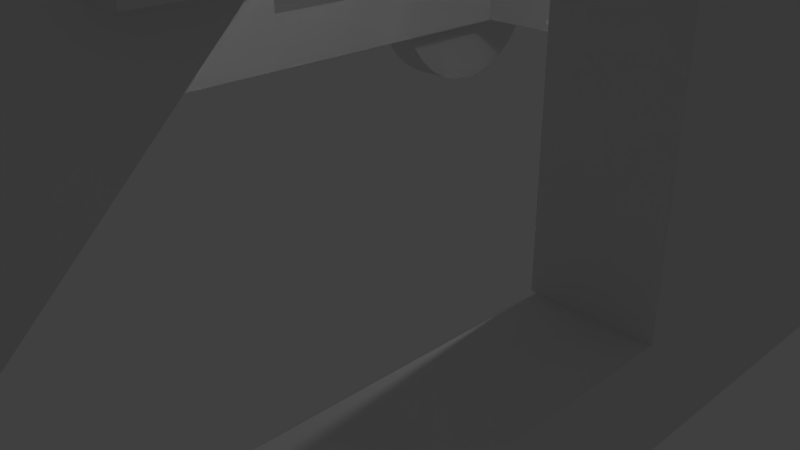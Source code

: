 # Source: trebuchet_base.blend  (saved by Blender 2.78.0; exported with 4.5.12 LTS)
import bpy
from mathutils import Matrix  # noqa: F401  (used for matrix-valued properties, if any)

bpy.ops.wm.read_factory_settings(use_empty=True)
scene = bpy.context.scene
scene.name = 'Scene'

# ---- collections
col_collection_1 = bpy.data.collections.new('Collection 1'); scene.collection.children.link(col_collection_1)

# ---- world
world_world = bpy.data.worlds.new('World'); scene.world = world_world
world_world.color = (0.05088, 0.05088, 0.05088)
world_world.use_sun_shadow = False
world_world.sun_shadow_jitter_overblur = 0.0
world_world.cycles.sampling_method = 'MANUAL'

# ---- cameras
cam_camera = bpy.data.cameras.new('Camera')
cam_camera.clip_end = 100.0
cam_camera.lens = 35.0
cam_camera.sensor_width = 32.0
cam_camera.sensor_height = 18.0
cam_camera.ortho_scale = 7.314
cam_camera.dof.focus_distance = 0.0
cam_camera.dof.aperture_fstop = 128.0

# ---- lights
light_lamp = bpy.data.lights.new('Lamp', 'POINT')
light_lamp.transmission_factor = 0.0
light_lamp.cutoff_distance = 30.0
light_lamp.energy = 100.0
light_lamp.shadow_buffer_clip_start = 1.001
light_lamp.shadow_soft_size = 0.1
light_lamp.shadow_maximum_resolution = 0.006
light_lamp.use_absolute_resolution = True

# ---- meshes
me_cube_013 = bpy.data.meshes.new('Cube.013')
me_cube_013.from_pydata([(-1.0, -1.0, -1.0), (-1.0, -1.0, 1.0), (-1.0, 1.0, -1.0), (-1.0, 1.0, 1.0), (1.0, -1.0, -1.0), (1.0, -1.0, 1.0), (1.0, 1.0, -1.0), (1.0, 1.0, 1.0)], [], [(0, 1, 3, 2), (2, 3, 7, 6), (6, 7, 5, 4), (4, 5, 1, 0), (2, 6, 4, 0), (7, 3, 1, 5)])
me_cube_013.use_remesh_preserve_volume = False
me_cube_013.use_remesh_preserve_attributes = False
me_cube_013.use_mirror_vertex_groups = False
me_cube_013.update()
me_cylinder_027 = bpy.data.meshes.new('Cylinder.027')
me_cylinder_027.from_pydata([(0.0, 1.0, 0.06667), (0.0, 1.0, 1.0), (0.1951, 0.9808, 0.06667), (0.1951, 0.9808, 1.0), (0.3827, 0.9239, 0.06667), (0.3827, 0.9239, 1.0), (0.5556, 0.8315, 0.06667), (0.5556, 0.8315, 1.0), (0.7071, 0.7071, 0.06667), (0.7071, 0.7071, 1.0), (0.8315, 0.5556, 0.06667), (0.8315, 0.5556, 1.0), (0.9239, 0.3827, 0.06667), (0.9239, 0.3827, 1.0), (0.9808, 0.1951, 0.06667), (0.9808, 0.1951, 1.0), (1.0, 7.55e-08, 0.06667), (1.0, 7.55e-08, 1.0), (0.9808, -0.1951, 0.06667), (0.9808, -0.1951, 1.0), (0.9239, -0.3827, 0.06667), (0.9239, -0.3827, 1.0), (0.8315, -0.5556, 0.06667), (0.8315, -0.5556, 1.0), (0.7071, -0.7071, 0.06667), (0.7071, -0.7071, 1.0), (0.5556, -0.8315, 0.06667), (0.5556, -0.8315, 1.0), (0.3827, -0.9239, 0.06667), (0.3827, -0.9239, 1.0), (0.1951, -0.9808, 0.06667), (0.1951, -0.9808, 1.0), (-3.258e-07, -1.0, 0.06667), (-3.258e-07, -1.0, 1.0), (-0.1951, -0.9808, 0.06667), (-0.1951, -0.9808, 1.0), (-0.3827, -0.9239, 0.06667), (-0.3827, -0.9239, 1.0), (-0.5556, -0.8315, 0.06667), (-0.5556, -0.8315, 1.0), (-0.7071, -0.7071, 0.06667), (-0.7071, -0.7071, 1.0), (-0.8315, -0.5556, 0.06667), (-0.8315, -0.5556, 1.0), (-0.9239, -0.3827, 0.06667), (-0.9239, -0.3827, 1.0), (-0.9808, -0.1951, 0.06667), (-0.9808, -0.1951, 1.0), (-1.0, 9.656e-07, 0.06667), (-1.0, 9.656e-07, 1.0), (-0.9808, 0.1951, 0.06667), (-0.9808, 0.1951, 1.0), (-0.9239, 0.3827, 0.06667), (-0.9239, 0.3827, 1.0), (-0.8315, 0.5556, 0.06667), (-0.8315, 0.5556, 1.0), (-0.7071, 0.7071, 0.06667), (-0.7071, 0.7071, 1.0), (-0.5556, 0.8315, 0.06667), (-0.5556, 0.8315, 1.0), (-0.3827, 0.9239, 0.06667), (-0.3827, 0.9239, 1.0), (-0.1951, 0.9808, 0.06667), (-0.1951, 0.9808, 1.0)], [], [(0, 1, 3, 2), (2, 3, 5, 4), (4, 5, 7, 6), (6, 7, 9, 8), (8, 9, 11, 10), (10, 11, 13, 12), (12, 13, 15, 14), (14, 15, 17, 16), (16, 17, 19, 18), (18, 19, 21, 20), (20, 21, 23, 22), (22, 23, 25, 24), (24, 25, 27, 26), (26, 27, 29, 28), (28, 29, 31, 30), (30, 31, 33, 32), (32, 33, 35, 34), (34, 35, 37, 36), (36, 37, 39, 38), (38, 39, 41, 40), (40, 41, 43, 42), (42, 43, 45, 44), (44, 45, 47, 46), (46, 47, 49, 48), (48, 49, 51, 50), (50, 51, 53, 52), (52, 53, 55, 54), (54, 55, 57, 56), (56, 57, 59, 58), (58, 59, 61, 60), (60, 61, 63, 62), (62, 63, 1, 0), (0, 2, 4, 6, 8, 10, 12, 14, 16, 18, 20, 22, 24, 26, 28, 30, 32, 34, 36, 38, 40, 42, 44, 46, 48, 50, 52, 54, 56, 58, 60, 62)])
me_cylinder_027.use_remesh_preserve_volume = False
me_cylinder_027.use_remesh_preserve_attributes = False
me_cylinder_027.use_mirror_vertex_groups = False
me_cylinder_027.update()
me_cube_012 = bpy.data.meshes.new('Cube.012')
me_cube_012.from_pydata([(-1.0, -1.0, -1.0), (-1.0, -1.0, 1.0), (-1.0, 1.0, -1.0), (-1.0, 1.0, 1.0), (1.0, -1.0, -1.0), (1.0, -1.0, 1.0), (1.0, 1.0, -1.0), (1.0, 1.0, 1.0)], [], [(0, 1, 3, 2), (2, 3, 7, 6), (6, 7, 5, 4), (4, 5, 1, 0), (2, 6, 4, 0), (7, 3, 1, 5)])
me_cube_012.use_remesh_preserve_volume = False
me_cube_012.use_remesh_preserve_attributes = False
me_cube_012.use_mirror_vertex_groups = False
me_cube_012.update()
me_cube_011 = bpy.data.meshes.new('Cube.011')
me_cube_011.from_pydata([(-1.0, -1.0, -1.0), (-1.0, -1.0, 1.0), (-1.0, 1.0, -1.0), (-1.0, 1.0, 1.0), (1.0, -1.0, -1.0), (1.0, -1.0, 1.0), (1.0, 1.0, -1.0), (1.0, 1.0, 1.0)], [], [(0, 1, 3, 2), (2, 3, 7, 6), (6, 7, 5, 4), (4, 5, 1, 0), (2, 6, 4, 0), (7, 3, 1, 5)])
me_cube_011.use_remesh_preserve_volume = False
me_cube_011.use_remesh_preserve_attributes = False
me_cube_011.use_mirror_vertex_groups = False
me_cube_011.update()
me_cylinder_026 = bpy.data.meshes.new('Cylinder.026')
me_cylinder_026.from_pydata([(0.0, 1.0, -1.0), (0.0, 1.0, 1.0), (0.1951, 0.9808, -1.0), (0.1951, 0.9808, 1.0), (0.3827, 0.9239, -1.0), (0.3827, 0.9239, 1.0), (0.5556, 0.8315, -1.0), (0.5556, 0.8315, 1.0), (0.7071, 0.7071, -1.0), (0.7071, 0.7071, 1.0), (0.8315, 0.5556, -1.0), (0.8315, 0.5556, 1.0), (0.9239, 0.3827, -1.0), (0.9239, 0.3827, 1.0), (0.9808, 0.1951, -1.0), (0.9808, 0.1951, 1.0), (1.0, 7.55e-08, -1.0), (1.0, 7.55e-08, 1.0), (0.9808, -0.1951, -1.0), (0.9808, -0.1951, 1.0), (0.9239, -0.3827, -1.0), (0.9239, -0.3827, 1.0), (0.8315, -0.5556, -1.0), (0.8315, -0.5556, 1.0), (0.7071, -0.7071, -1.0), (0.7071, -0.7071, 1.0), (0.5556, -0.8315, -1.0), (0.5556, -0.8315, 1.0), (0.3827, -0.9239, -1.0), (0.3827, -0.9239, 1.0), (0.1951, -0.9808, -1.0), (0.1951, -0.9808, 1.0), (-3.258e-07, -1.0, -1.0), (-3.258e-07, -1.0, 1.0), (-0.1951, -0.9808, -1.0), (-0.1951, -0.9808, 1.0), (-0.3827, -0.9239, -1.0), (-0.3827, -0.9239, 1.0), (-0.5556, -0.8315, -1.0), (-0.5556, -0.8315, 1.0), (-0.7071, -0.7071, -1.0), (-0.7071, -0.7071, 1.0), (-0.8315, -0.5556, -1.0), (-0.8315, -0.5556, 1.0), (-0.9239, -0.3827, -1.0), (-0.9239, -0.3827, 1.0), (-0.9808, -0.1951, -1.0), (-0.9808, -0.1951, 1.0), (-1.0, 9.656e-07, -1.0), (-1.0, 9.656e-07, 1.0), (-0.9808, 0.1951, -1.0), (-0.9808, 0.1951, 1.0), (-0.9239, 0.3827, -1.0), (-0.9239, 0.3827, 1.0), (-0.8315, 0.5556, -1.0), (-0.8315, 0.5556, 1.0), (-0.7071, 0.7071, -1.0), (-0.7071, 0.7071, 1.0), (-0.5556, 0.8315, -1.0), (-0.5556, 0.8315, 1.0), (-0.3827, 0.9239, -1.0), (-0.3827, 0.9239, 1.0), (-0.1951, 0.9808, -1.0), (-0.1951, 0.9808, 1.0)], [], [(0, 1, 3, 2), (2, 3, 5, 4), (4, 5, 7, 6), (6, 7, 9, 8), (8, 9, 11, 10), (10, 11, 13, 12), (12, 13, 15, 14), (14, 15, 17, 16), (16, 17, 19, 18), (18, 19, 21, 20), (20, 21, 23, 22), (22, 23, 25, 24), (24, 25, 27, 26), (26, 27, 29, 28), (28, 29, 31, 30), (30, 31, 33, 32), (32, 33, 35, 34), (34, 35, 37, 36), (36, 37, 39, 38), (38, 39, 41, 40), (40, 41, 43, 42), (42, 43, 45, 44), (44, 45, 47, 46), (46, 47, 49, 48), (48, 49, 51, 50), (50, 51, 53, 52), (52, 53, 55, 54), (54, 55, 57, 56), (56, 57, 59, 58), (58, 59, 61, 60), (3, 1, 63, 61, 59, 57, 55, 53, 51, 49, 47, 45, 43, 41, 39, 37, 35, 33, 31, 29, 27, 25, 23, 21, 19, 17, 15, 13, 11, 9, 7, 5), (60, 61, 63, 62), (62, 63, 1, 0), (0, 2, 4, 6, 8, 10, 12, 14, 16, 18, 20, 22, 24, 26, 28, 30, 32, 34, 36, 38, 40, 42, 44, 46, 48, 50, 52, 54, 56, 58, 60, 62)])
me_cylinder_026.use_remesh_preserve_volume = False
me_cylinder_026.use_remesh_preserve_attributes = False
me_cylinder_026.use_mirror_vertex_groups = False
me_cylinder_026.update()
me_cube_010 = bpy.data.meshes.new('Cube.010')
me_cube_010.from_pydata([(-1.0, -1.555, -1.0), (-1.0, -1.555, 1.0), (-1.0, 1.0, -1.0), (-1.0, 1.0, 1.0), (1.0, -1.555, -1.0), (1.0, -1.555, 1.0), (1.0, 1.0, -1.0), (1.0, 1.0, 1.0)], [], [(0, 1, 3, 2), (2, 3, 7, 6), (6, 7, 5, 4), (4, 5, 1, 0), (2, 6, 4, 0), (7, 3, 1, 5)])
me_cube_010.use_remesh_preserve_volume = False
me_cube_010.use_remesh_preserve_attributes = False
me_cube_010.use_mirror_vertex_groups = False
me_cube_010.update()
me_cylinder_025 = bpy.data.meshes.new('Cylinder.025')
me_cylinder_025.from_pydata([(-4.885, -0.1092, -0.6293), (-4.885, -0.1092, 0.6293), (-4.885, 0.1092, -0.6293), (-4.885, 0.1092, 0.6293), (4.885, -0.1092, -0.6293), (4.885, -0.1092, 0.6293), (4.885, 0.1092, -0.6293), (4.885, 0.1092, 0.6293)], [], [(0, 1, 3, 2), (2, 3, 7, 6), (6, 7, 5, 4), (4, 5, 1, 0), (2, 6, 4, 0), (7, 3, 1, 5)])
me_cylinder_025.use_remesh_preserve_volume = False
me_cylinder_025.use_remesh_preserve_attributes = False
me_cylinder_025.use_mirror_vertex_groups = False
me_cylinder_025.update()
me_cylinder = bpy.data.meshes.new('Cylinder')
me_cylinder.from_pydata([(6.899e-09, 1.0, -1.0), (6.899e-09, 1.0, 1.0), (0.1951, 0.9808, -1.0), (0.1951, 0.9808, 1.0), (0.3827, 0.9239, -1.0), (0.3827, 0.9239, 1.0), (0.5556, 0.8315, -1.0), (0.5556, 0.8315, 1.0), (0.7071, 0.7071, -1.0), (0.7071, 0.7071, 1.0), (0.8315, 0.5556, -1.0), (0.8315, 0.5556, 1.0), (0.9239, 0.3827, -1.0), (0.9239, 0.3827, 1.0), (0.9808, 0.1951, -1.0), (0.9808, 0.1951, 1.0), (1.0, 6.103e-08, -1.0), (1.0, 6.103e-08, 1.0), (0.9808, -0.1951, -1.0), (0.9808, -0.1951, 1.0), (0.9239, -0.3827, -1.0), (0.9239, -0.3827, 1.0), (0.8315, -0.5556, -1.0), (0.8315, -0.5556, 1.0), (0.7071, -0.7071, -1.0), (0.7071, -0.7071, 1.0), (0.5556, -0.8315, -1.0), (0.5556, -0.8315, 1.0), (0.3827, -0.9239, -1.0), (0.3827, -0.9239, 1.0), (0.1951, -0.9808, -1.0), (0.1951, -0.9808, 1.0), (-3.189e-07, -1.0, -1.0), (-3.189e-07, -1.0, 1.0), (-0.1951, -0.9808, -1.0), (-0.1951, -0.9808, 1.0), (-0.3827, -0.9239, -1.0), (-0.3827, -0.9239, 1.0), (-0.5556, -0.8315, -1.0), (-0.5556, -0.8315, 1.0), (-0.7071, -0.7071, -1.0), (-0.7071, -0.7071, 1.0), (-0.8315, -0.5556, -1.0), (-0.8315, -0.5556, 1.0), (-0.9239, -0.3827, -1.0), (-0.9239, -0.3827, 1.0), (-0.9808, -0.1951, -1.0), (-0.9808, -0.1951, 1.0), (-1.0, 9.511e-07, -1.0), (-1.0, 9.511e-07, 1.0), (-0.9808, 0.1951, -1.0), (-0.9808, 0.1951, 1.0), (-0.9239, 0.3827, -1.0), (-0.9239, 0.3827, 1.0), (-0.8315, 0.5556, -1.0), (-0.8315, 0.5556, 1.0), (-0.7071, 0.7071, -1.0), (-0.7071, 0.7071, 1.0), (-0.5556, 0.8315, -1.0), (-0.5556, 0.8315, 1.0), (-0.3827, 0.9239, -1.0), (-0.3827, 0.9239, 1.0), (-0.1951, 0.9808, -1.0), (-0.1951, 0.9808, 1.0)], [], [(0, 1, 3, 2), (2, 3, 5, 4), (4, 5, 7, 6), (6, 7, 9, 8), (8, 9, 11, 10), (10, 11, 13, 12), (12, 13, 15, 14), (14, 15, 17, 16), (16, 17, 19, 18), (18, 19, 21, 20), (20, 21, 23, 22), (22, 23, 25, 24), (24, 25, 27, 26), (26, 27, 29, 28), (28, 29, 31, 30), (30, 31, 33, 32), (32, 33, 35, 34), (34, 35, 37, 36), (36, 37, 39, 38), (38, 39, 41, 40), (40, 41, 43, 42), (42, 43, 45, 44), (44, 45, 47, 46), (46, 47, 49, 48), (48, 49, 51, 50), (50, 51, 53, 52), (52, 53, 55, 54), (54, 55, 57, 56), (56, 57, 59, 58), (58, 59, 61, 60), (3, 1, 63, 61, 59, 57, 55, 53, 51, 49, 47, 45, 43, 41, 39, 37, 35, 33, 31, 29, 27, 25, 23, 21, 19, 17, 15, 13, 11, 9, 7, 5), (60, 61, 63, 62), (62, 63, 1, 0), (0, 2, 4, 6, 8, 10, 12, 14, 16, 18, 20, 22, 24, 26, 28, 30, 32, 34, 36, 38, 40, 42, 44, 46, 48, 50, 52, 54, 56, 58, 60, 62)])
me_cylinder.use_remesh_preserve_volume = False
me_cylinder.use_remesh_preserve_attributes = False
me_cylinder.use_mirror_vertex_groups = False
me_cylinder.update()
me_cylinder_024 = bpy.data.meshes.new('Cylinder.024')
me_cylinder_024.from_pydata([(0.005305, 0.3707, 1.932), (0.004658, -0.4052, 1.942), (0.3642, 0.3708, 1.893), (0.3635, -0.4048, 1.904), (0.7091, 0.3713, 1.782), (0.7084, -0.4035, 1.793), (1.027, 0.3722, 1.602), (1.026, -0.4013, 1.612), (1.305, 0.3734, 1.359), (1.304, -0.3984, 1.37), (1.533, 0.3748, 1.064), (1.532, -0.3947, 1.075), (1.702, 0.3765, 0.7281), (1.701, -0.3905, 0.7387), (1.806, 0.3784, 0.3635), (1.805, -0.3858, 0.374), (1.84, 0.3803, -0.01552), (1.84, -0.381, -0.004976), (1.804, 0.3822, -0.3944), (1.803, -0.3762, -0.3838), (1.698, 0.384, -0.7584), (1.698, -0.3715, -0.7479), (1.527, 0.3858, -1.094), (1.527, -0.3672, -1.083), (1.298, 0.3873, -1.388), (1.297, -0.3633, -1.377), (1.018, 0.3885, -1.628), (1.018, -0.3602, -1.618), (0.6996, 0.3895, -1.807), (0.6989, -0.3578, -1.796), (0.3541, 0.3901, -1.917), (0.3535, -0.3562, -1.906), (-0.00495, 0.3903, -1.953), (-0.005597, -0.3556, -1.942), (-0.3638, 0.3902, -1.915), (-0.3645, -0.356, -1.904), (-0.7087, 0.3897, -1.803), (-0.7094, -0.3573, -1.793), (-1.026, 0.3888, -1.623), (-1.027, -0.3595, -1.612), (-1.305, 0.3876, -1.381), (-1.305, -0.3625, -1.37), (-1.533, 0.3862, -1.086), (-1.533, -0.3661, -1.075), (-1.702, 0.3845, -0.7495), (-1.702, -0.3704, -0.7389), (-1.805, 0.3827, -0.3848), (-1.806, -0.375, -0.3743), (-1.84, 0.3808, -0.005788), (-1.84, -0.3798, 0.004756), (-1.803, 0.3788, 0.373), (-1.804, -0.3846, 0.3836), (-1.698, 0.377, 0.7371), (-1.698, -0.3893, 0.7477), (-1.527, 0.3753, 1.072), (-1.528, -0.3936, 1.083), (-1.297, 0.3737, 1.366), (-1.298, -0.3975, 1.377), (-1.018, 0.3725, 1.607), (-1.018, -0.4006, 1.618), (-0.6992, 0.3715, 1.786), (-0.6999, -0.403, 1.796), (-0.3538, 0.3709, 1.895), (-0.3544, -0.4046, 1.906)], [], [(32, 33, 35, 34), (12, 13, 15, 14), (34, 35, 37, 36), (14, 15, 17, 16), (36, 37, 39, 38), (16, 17, 19, 18), (38, 39, 41, 40), (18, 19, 21, 20), (40, 41, 43, 42), (10, 11, 13, 12), (30, 31, 33, 32), (8, 9, 11, 10), (28, 29, 31, 30), (6, 7, 9, 8), (26, 27, 29, 28), (4, 5, 7, 6), (24, 25, 27, 26), (2, 3, 5, 4), (22, 23, 25, 24), (0, 1, 3, 2), (20, 21, 23, 22), (42, 43, 45, 44), (44, 45, 47, 46), (46, 47, 49, 48), (48, 49, 51, 50), (50, 51, 53, 52), (52, 53, 55, 54), (54, 55, 57, 56), (56, 57, 59, 58), (58, 59, 61, 60), (37, 35, 33, 31, 29, 27, 25, 23, 21, 19, 17, 15, 13, 11, 9, 7, 5, 3, 1, 63, 61, 59, 57, 55, 53, 51, 49, 47, 45, 43, 41, 39), (60, 61, 63, 62), (62, 63, 1, 0), (34, 36, 38, 40, 42, 44, 46, 48, 50, 52, 54, 56, 58, 60, 62, 0, 2, 4, 6, 8, 10, 12, 14, 16, 18, 20, 22, 24, 26, 28, 30, 32)])
me_cylinder_024.use_remesh_preserve_volume = False
me_cylinder_024.use_remesh_preserve_attributes = False
me_cylinder_024.use_mirror_vertex_groups = False
me_cylinder_024.update()
me_cylinder_023 = bpy.data.meshes.new('Cylinder.023')
me_cylinder_023.from_pydata([(0.005305, 0.3707, 1.932), (0.004658, -0.4052, 1.942), (0.3642, 0.3708, 1.893), (0.3635, -0.4048, 1.904), (0.7091, 0.3713, 1.782), (0.7084, -0.4035, 1.793), (1.027, 0.3722, 1.602), (1.026, -0.4013, 1.612), (1.305, 0.3734, 1.359), (1.304, -0.3984, 1.37), (1.533, 0.3748, 1.064), (1.532, -0.3947, 1.075), (1.702, 0.3765, 0.7281), (1.701, -0.3905, 0.7387), (1.806, 0.3784, 0.3635), (1.805, -0.3858, 0.374), (1.84, 0.3803, -0.01552), (1.84, -0.381, -0.004976), (1.804, 0.3822, -0.3944), (1.803, -0.3762, -0.3838), (1.698, 0.384, -0.7584), (1.698, -0.3715, -0.7479), (1.527, 0.3858, -1.094), (1.527, -0.3672, -1.083), (1.298, 0.3873, -1.388), (1.297, -0.3633, -1.377), (1.018, 0.3885, -1.628), (1.018, -0.3602, -1.618), (0.6996, 0.3895, -1.807), (0.6989, -0.3578, -1.796), (0.3541, 0.3901, -1.917), (0.3535, -0.3562, -1.906), (-0.00495, 0.3903, -1.953), (-0.005597, -0.3556, -1.942), (-0.3638, 0.3902, -1.915), (-0.3645, -0.356, -1.904), (-0.7087, 0.3897, -1.803), (-0.7094, -0.3573, -1.793), (-1.026, 0.3888, -1.623), (-1.027, -0.3595, -1.612), (-1.305, 0.3876, -1.381), (-1.305, -0.3625, -1.37), (-1.533, 0.3862, -1.086), (-1.533, -0.3661, -1.075), (-1.702, 0.3845, -0.7495), (-1.702, -0.3704, -0.7389), (-1.805, 0.3827, -0.3848), (-1.806, -0.375, -0.3743), (-1.84, 0.3808, -0.005788), (-1.84, -0.3798, 0.004756), (-1.803, 0.3788, 0.373), (-1.804, -0.3846, 0.3836), (-1.698, 0.377, 0.7371), (-1.698, -0.3893, 0.7477), (-1.527, 0.3753, 1.072), (-1.528, -0.3936, 1.083), (-1.297, 0.3737, 1.366), (-1.298, -0.3975, 1.377), (-1.018, 0.3725, 1.607), (-1.018, -0.4006, 1.618), (-0.6992, 0.3715, 1.786), (-0.6999, -0.403, 1.796), (-0.3538, 0.3709, 1.895), (-0.3544, -0.4046, 1.906)], [], [(32, 33, 35, 34), (12, 13, 15, 14), (34, 35, 37, 36), (14, 15, 17, 16), (36, 37, 39, 38), (16, 17, 19, 18), (38, 39, 41, 40), (18, 19, 21, 20), (40, 41, 43, 42), (10, 11, 13, 12), (30, 31, 33, 32), (8, 9, 11, 10), (28, 29, 31, 30), (6, 7, 9, 8), (26, 27, 29, 28), (4, 5, 7, 6), (24, 25, 27, 26), (2, 3, 5, 4), (22, 23, 25, 24), (0, 1, 3, 2), (20, 21, 23, 22), (42, 43, 45, 44), (44, 45, 47, 46), (46, 47, 49, 48), (48, 49, 51, 50), (50, 51, 53, 52), (52, 53, 55, 54), (54, 55, 57, 56), (56, 57, 59, 58), (58, 59, 61, 60), (37, 35, 33, 31, 29, 27, 25, 23, 21, 19, 17, 15, 13, 11, 9, 7, 5, 3, 1, 63, 61, 59, 57, 55, 53, 51, 49, 47, 45, 43, 41, 39), (60, 61, 63, 62), (62, 63, 1, 0), (34, 36, 38, 40, 42, 44, 46, 48, 50, 52, 54, 56, 58, 60, 62, 0, 2, 4, 6, 8, 10, 12, 14, 16, 18, 20, 22, 24, 26, 28, 30, 32)])
me_cylinder_023.use_remesh_preserve_volume = False
me_cylinder_023.use_remesh_preserve_attributes = False
me_cylinder_023.use_mirror_vertex_groups = False
me_cylinder_023.update()
me_cylinder_022 = bpy.data.meshes.new('Cylinder.022')
me_cylinder_022.from_pydata([(-1.863, -0.4569, -7.905), (-1.863, -0.4569, 7.905), (-1.863, 0.4569, -7.905), (-1.863, 0.4569, 7.905), (1.93, -0.4569, -7.905), (1.93, -0.4569, 7.905), (1.93, 0.4569, -7.905), (1.93, 0.4569, 7.905)], [], [(0, 1, 3, 2), (2, 3, 7, 6), (6, 7, 5, 4), (4, 5, 1, 0), (2, 6, 4, 0), (7, 3, 1, 5)])
me_cylinder_022.use_remesh_preserve_volume = False
me_cylinder_022.use_remesh_preserve_attributes = False
me_cylinder_022.use_mirror_vertex_groups = False
me_cylinder_022.update()
me_cube_009 = bpy.data.meshes.new('Cube.009')
me_cube_009.from_pydata([(-0.9505, -1.35, -1.569), (-1.117, -1.35, 0.06505), (-0.9505, 1.182, -1.569), (-1.117, 1.182, 0.06505), (0.9544, -1.35, -1.581), (1.153, -1.35, 0.4191), (0.9544, 1.182, -1.581), (1.153, 1.182, 0.4191)], [], [(0, 1, 3, 2), (2, 3, 7, 6), (6, 7, 5, 4), (4, 5, 1, 0), (2, 6, 4, 0), (7, 3, 1, 5)])
me_cube_009.use_remesh_preserve_volume = False
me_cube_009.use_remesh_preserve_attributes = False
me_cube_009.use_mirror_vertex_groups = False
me_cube_009.update()
me_cube_008 = bpy.data.meshes.new('Cube.008')
me_cube_008.from_pydata([(-1.77, 1.574e-05, -0.4615), (-1.936, 1.574e-05, 1.173), (-1.77, 2.509, -0.4615), (-1.936, 2.509, 1.173), (0.1353, 1.574e-05, -0.4731), (0.334, 1.574e-05, 1.527), (0.1353, 2.509, -0.4731), (0.334, 2.509, 1.527)], [], [(0, 1, 3, 2), (2, 3, 7, 6), (6, 7, 5, 4), (4, 5, 1, 0), (2, 6, 4, 0), (7, 3, 1, 5)])
me_cube_008.use_remesh_preserve_volume = False
me_cube_008.use_remesh_preserve_attributes = False
me_cube_008.use_mirror_vertex_groups = False
me_cube_008.update()
me_cube_007 = bpy.data.meshes.new('Cube.007')
me_cube_007.from_pydata([(-1.77, 1.574e-05, -0.4615), (-1.936, 1.574e-05, 1.173), (-1.77, 2.509, -0.4615), (-1.936, 2.509, 1.173), (0.1353, 1.574e-05, -0.4731), (0.334, 1.574e-05, 1.527), (0.1353, 2.509, -0.4731), (0.334, 2.509, 1.527)], [], [(0, 1, 3, 2), (2, 3, 7, 6), (6, 7, 5, 4), (4, 5, 1, 0), (2, 6, 4, 0), (7, 3, 1, 5)])
me_cube_007.use_remesh_preserve_volume = False
me_cube_007.use_remesh_preserve_attributes = False
me_cube_007.use_mirror_vertex_groups = False
me_cube_007.update()
me_cube_006 = bpy.data.meshes.new('Cube.006')
me_cube_006.from_pydata([(-0.9505, -1.35, -1.569), (-1.117, -1.35, 0.06505), (-0.9505, 1.182, -1.569), (-1.117, 1.182, 0.06505), (0.9544, -1.35, -1.581), (1.153, -1.35, 0.4191), (0.9544, 1.182, -1.581), (1.153, 1.182, 0.4191)], [], [(0, 1, 3, 2), (2, 3, 7, 6), (6, 7, 5, 4), (4, 5, 1, 0), (2, 6, 4, 0), (7, 3, 1, 5)])
me_cube_006.use_remesh_preserve_volume = False
me_cube_006.use_remesh_preserve_attributes = False
me_cube_006.use_mirror_vertex_groups = False
me_cube_006.update()
me_cylinder_021 = bpy.data.meshes.new('Cylinder.021')
me_cylinder_021.from_pydata([(-1.863, -0.4569, -7.905), (-1.863, -0.4569, 7.905), (-1.863, 0.4569, -7.905), (-1.863, 0.4569, 7.905), (1.93, -0.4569, -7.905), (1.93, -0.4569, 7.905), (1.93, 0.4569, -7.905), (1.93, 0.4569, 7.905)], [], [(0, 1, 3, 2), (2, 3, 7, 6), (6, 7, 5, 4), (4, 5, 1, 0), (2, 6, 4, 0), (7, 3, 1, 5)])
me_cylinder_021.use_remesh_preserve_volume = False
me_cylinder_021.use_remesh_preserve_attributes = False
me_cylinder_021.use_mirror_vertex_groups = False
me_cylinder_021.update()
me_cylinder_019 = bpy.data.meshes.new('Cylinder.019')
me_cylinder_019.from_pydata([(0.005305, 0.3707, 1.932), (0.004658, -0.4052, 1.942), (0.3642, 0.3708, 1.893), (0.3635, -0.4048, 1.904), (0.7091, 0.3713, 1.782), (0.7084, -0.4035, 1.793), (1.027, 0.3722, 1.602), (1.026, -0.4013, 1.612), (1.305, 0.3734, 1.359), (1.304, -0.3984, 1.37), (1.533, 0.3748, 1.064), (1.532, -0.3947, 1.075), (1.702, 0.3765, 0.7281), (1.701, -0.3905, 0.7387), (1.806, 0.3784, 0.3635), (1.805, -0.3858, 0.374), (1.84, 0.3803, -0.01552), (1.84, -0.381, -0.004976), (1.804, 0.3822, -0.3944), (1.803, -0.3762, -0.3838), (1.698, 0.384, -0.7584), (1.698, -0.3715, -0.7479), (1.527, 0.3858, -1.094), (1.527, -0.3672, -1.083), (1.298, 0.3873, -1.388), (1.297, -0.3633, -1.377), (1.018, 0.3885, -1.628), (1.018, -0.3602, -1.618), (0.6996, 0.3895, -1.807), (0.6989, -0.3578, -1.796), (0.3541, 0.3901, -1.917), (0.3535, -0.3562, -1.906), (-0.00495, 0.3903, -1.953), (-0.005597, -0.3556, -1.942), (-0.3638, 0.3902, -1.915), (-0.3645, -0.356, -1.904), (-0.7087, 0.3897, -1.803), (-0.7094, -0.3573, -1.793), (-1.026, 0.3888, -1.623), (-1.027, -0.3595, -1.612), (-1.305, 0.3876, -1.381), (-1.305, -0.3625, -1.37), (-1.533, 0.3862, -1.086), (-1.533, -0.3661, -1.075), (-1.702, 0.3845, -0.7495), (-1.702, -0.3704, -0.7389), (-1.805, 0.3827, -0.3848), (-1.806, -0.375, -0.3743), (-1.84, 0.3808, -0.005788), (-1.84, -0.3798, 0.004756), (-1.803, 0.3788, 0.373), (-1.804, -0.3846, 0.3836), (-1.698, 0.377, 0.7371), (-1.698, -0.3893, 0.7477), (-1.527, 0.3753, 1.072), (-1.528, -0.3936, 1.083), (-1.297, 0.3737, 1.366), (-1.298, -0.3975, 1.377), (-1.018, 0.3725, 1.607), (-1.018, -0.4006, 1.618), (-0.6992, 0.3715, 1.786), (-0.6999, -0.403, 1.796), (-0.3538, 0.3709, 1.895), (-0.3544, -0.4046, 1.906)], [], [(32, 33, 35, 34), (12, 13, 15, 14), (34, 35, 37, 36), (14, 15, 17, 16), (36, 37, 39, 38), (16, 17, 19, 18), (38, 39, 41, 40), (18, 19, 21, 20), (40, 41, 43, 42), (10, 11, 13, 12), (30, 31, 33, 32), (8, 9, 11, 10), (28, 29, 31, 30), (6, 7, 9, 8), (26, 27, 29, 28), (4, 5, 7, 6), (24, 25, 27, 26), (2, 3, 5, 4), (22, 23, 25, 24), (0, 1, 3, 2), (20, 21, 23, 22), (42, 43, 45, 44), (44, 45, 47, 46), (46, 47, 49, 48), (48, 49, 51, 50), (50, 51, 53, 52), (52, 53, 55, 54), (54, 55, 57, 56), (56, 57, 59, 58), (58, 59, 61, 60), (37, 35, 33, 31, 29, 27, 25, 23, 21, 19, 17, 15, 13, 11, 9, 7, 5, 3, 1, 63, 61, 59, 57, 55, 53, 51, 49, 47, 45, 43, 41, 39), (60, 61, 63, 62), (62, 63, 1, 0), (34, 36, 38, 40, 42, 44, 46, 48, 50, 52, 54, 56, 58, 60, 62, 0, 2, 4, 6, 8, 10, 12, 14, 16, 18, 20, 22, 24, 26, 28, 30, 32)])
me_cylinder_019.use_remesh_preserve_volume = False
me_cylinder_019.use_remesh_preserve_attributes = False
me_cylinder_019.use_mirror_vertex_groups = False
me_cylinder_019.update()
me_cylinder_006 = bpy.data.meshes.new('Cylinder.006')
me_cylinder_006.from_pydata([(0.005305, 0.3707, 1.932), (0.004658, -0.4052, 1.942), (0.3642, 0.3708, 1.893), (0.3635, -0.4048, 1.904), (0.7091, 0.3713, 1.782), (0.7084, -0.4035, 1.793), (1.027, 0.3722, 1.602), (1.026, -0.4013, 1.612), (1.305, 0.3734, 1.359), (1.304, -0.3984, 1.37), (1.533, 0.3748, 1.064), (1.532, -0.3947, 1.075), (1.702, 0.3765, 0.7281), (1.701, -0.3905, 0.7387), (1.806, 0.3784, 0.3635), (1.805, -0.3858, 0.374), (1.84, 0.3803, -0.01552), (1.84, -0.381, -0.004976), (1.804, 0.3822, -0.3944), (1.803, -0.3762, -0.3838), (1.698, 0.384, -0.7584), (1.698, -0.3715, -0.7479), (1.527, 0.3858, -1.094), (1.527, -0.3672, -1.083), (1.298, 0.3873, -1.388), (1.297, -0.3633, -1.377), (1.018, 0.3885, -1.628), (1.018, -0.3602, -1.618), (0.6996, 0.3895, -1.807), (0.6989, -0.3578, -1.796), (0.3541, 0.3901, -1.917), (0.3535, -0.3562, -1.906), (-0.00495, 0.3903, -1.953), (-0.005597, -0.3556, -1.942), (-0.3638, 0.3902, -1.915), (-0.3645, -0.356, -1.904), (-0.7087, 0.3897, -1.803), (-0.7094, -0.3573, -1.793), (-1.026, 0.3888, -1.623), (-1.027, -0.3595, -1.612), (-1.305, 0.3876, -1.381), (-1.305, -0.3625, -1.37), (-1.533, 0.3862, -1.086), (-1.533, -0.3661, -1.075), (-1.702, 0.3845, -0.7495), (-1.702, -0.3704, -0.7389), (-1.805, 0.3827, -0.3848), (-1.806, -0.375, -0.3743), (-1.84, 0.3808, -0.005788), (-1.84, -0.3798, 0.004756), (-1.803, 0.3788, 0.373), (-1.804, -0.3846, 0.3836), (-1.698, 0.377, 0.7371), (-1.698, -0.3893, 0.7477), (-1.527, 0.3753, 1.072), (-1.528, -0.3936, 1.083), (-1.297, 0.3737, 1.366), (-1.298, -0.3975, 1.377), (-1.018, 0.3725, 1.607), (-1.018, -0.4006, 1.618), (-0.6992, 0.3715, 1.786), (-0.6999, -0.403, 1.796), (-0.3538, 0.3709, 1.895), (-0.3544, -0.4046, 1.906)], [], [(32, 33, 35, 34), (12, 13, 15, 14), (34, 35, 37, 36), (14, 15, 17, 16), (36, 37, 39, 38), (16, 17, 19, 18), (38, 39, 41, 40), (18, 19, 21, 20), (40, 41, 43, 42), (10, 11, 13, 12), (30, 31, 33, 32), (8, 9, 11, 10), (28, 29, 31, 30), (6, 7, 9, 8), (26, 27, 29, 28), (4, 5, 7, 6), (24, 25, 27, 26), (2, 3, 5, 4), (22, 23, 25, 24), (0, 1, 3, 2), (20, 21, 23, 22), (42, 43, 45, 44), (44, 45, 47, 46), (46, 47, 49, 48), (48, 49, 51, 50), (50, 51, 53, 52), (52, 53, 55, 54), (54, 55, 57, 56), (56, 57, 59, 58), (58, 59, 61, 60), (37, 35, 33, 31, 29, 27, 25, 23, 21, 19, 17, 15, 13, 11, 9, 7, 5, 3, 1, 63, 61, 59, 57, 55, 53, 51, 49, 47, 45, 43, 41, 39), (60, 61, 63, 62), (62, 63, 1, 0), (34, 36, 38, 40, 42, 44, 46, 48, 50, 52, 54, 56, 58, 60, 62, 0, 2, 4, 6, 8, 10, 12, 14, 16, 18, 20, 22, 24, 26, 28, 30, 32)])
me_cylinder_006.use_remesh_preserve_volume = False
me_cylinder_006.use_remesh_preserve_attributes = False
me_cylinder_006.use_mirror_vertex_groups = False
me_cylinder_006.update()
me_cylinder_012 = bpy.data.meshes.new('Cylinder.012')
me_cylinder_012.from_pydata([(-5.004, 10.41, 1.978), (-5.004, 10.41, 1.08), (-4.136, 10.41, 1.978), (-4.136, 10.41, 1.08), (-4.996, 0.4319, 1.978), (-4.996, 0.4319, 1.08), (-4.127, 0.4323, 1.978), (-4.127, 0.4323, 1.08)], [], [(0, 4, 6, 2), (5, 1, 3, 7), (3, 2, 6, 7), (1, 0, 2, 3), (5, 4, 0, 1), (7, 6, 4, 5)])
me_cylinder_012.use_remesh_preserve_volume = False
me_cylinder_012.use_remesh_preserve_attributes = False
me_cylinder_012.use_mirror_vertex_groups = False
me_cylinder_012.update()
me_cylinder_011 = bpy.data.meshes.new('Cylinder.011')
me_cylinder_011.from_pydata([(-4.134, 0.4537, 1.08), (-4.134, 0.4537, 1.978), (-4.134, 1.322, 1.08), (-4.134, 1.322, 1.978), (9.863, 0.4537, 1.08), (9.863, 0.4537, 1.978), (9.863, 1.322, 1.08), (9.863, 1.322, 1.978)], [], [(0, 1, 3, 2), (2, 3, 7, 6), (6, 7, 5, 4), (4, 5, 1, 0), (2, 6, 4, 0), (7, 3, 1, 5)])
me_cylinder_011.use_remesh_preserve_volume = False
me_cylinder_011.use_remesh_preserve_attributes = False
me_cylinder_011.use_mirror_vertex_groups = False
me_cylinder_011.update()
me_cylinder_008 = bpy.data.meshes.new('Cylinder.008')
me_cylinder_008.from_pydata([(9.871, 10.42, 1.978), (9.871, 10.42, 1.08), (10.74, 10.42, 1.978), (10.74, 10.42, 1.08), (9.88, 0.4358, 1.978), (9.88, 0.4358, 1.08), (10.75, 0.4362, 1.978), (10.75, 0.4362, 1.08)], [], [(0, 4, 6, 2), (5, 1, 3, 7), (3, 2, 6, 7), (1, 0, 2, 3), (5, 4, 0, 1), (7, 6, 4, 5)])
me_cylinder_008.use_remesh_preserve_volume = False
me_cylinder_008.use_remesh_preserve_attributes = False
me_cylinder_008.use_mirror_vertex_groups = False
me_cylinder_008.update()
me_cylinder_007 = bpy.data.meshes.new('Cylinder.007')
me_cylinder_007.from_pydata([(-4.134, 9.522, 1.08), (-4.134, 9.522, 1.978), (-4.134, 10.39, 1.08), (-4.134, 10.39, 1.978), (9.863, 9.522, 1.08), (9.863, 9.522, 1.978), (9.863, 10.39, 1.08), (9.863, 10.39, 1.978)], [], [(0, 1, 3, 2), (2, 3, 7, 6), (6, 7, 5, 4), (4, 5, 1, 0), (2, 6, 4, 0), (7, 3, 1, 5)])
me_cylinder_007.use_remesh_preserve_volume = False
me_cylinder_007.use_remesh_preserve_attributes = False
me_cylinder_007.use_mirror_vertex_groups = False
me_cylinder_007.update()
me_cylinder_005 = bpy.data.meshes.new('Cylinder.005')
me_cylinder_005.from_pydata([(-4.885, -0.1092, -0.6293), (-4.885, -0.1092, 0.6293), (-4.885, 0.1092, -0.6293), (-4.885, 0.1092, 0.6293), (4.885, -0.1092, -0.6293), (4.885, -0.1092, 0.6293), (4.885, 0.1092, -0.6293), (4.885, 0.1092, 0.6293)], [], [(0, 1, 3, 2), (2, 3, 7, 6), (6, 7, 5, 4), (4, 5, 1, 0), (2, 6, 4, 0), (7, 3, 1, 5)])
me_cylinder_005.use_remesh_preserve_volume = False
me_cylinder_005.use_remesh_preserve_attributes = False
me_cylinder_005.use_mirror_vertex_groups = False
me_cylinder_005.update()

# ---- objects
ob_cube_003 = bpy.data.objects.new('Cube.003', me_cube_013)
ob_cylinder_006 = bpy.data.objects.new('Cylinder.006', me_cylinder_027)
ob_cube_002 = bpy.data.objects.new('Cube.002', me_cube_012)
ob_cube_001 = bpy.data.objects.new('Cube.001', me_cube_011)
ob_cylinder_003 = bpy.data.objects.new('Cylinder.003', me_cylinder_026)
ob_cube = bpy.data.objects.new('Cube', me_cube_010)
ob_cylinder_001 = bpy.data.objects.new('Cylinder.001', me_cylinder_025)
ob_cylinder = bpy.data.objects.new('Cylinder', me_cylinder)
ob_cylinder_013 = bpy.data.objects.new('Cylinder.013', me_cylinder_024)
ob_cylinder_010 = bpy.data.objects.new('Cylinder.010', me_cylinder_023)
ob_cylinder_009 = bpy.data.objects.new('Cylinder.009', me_cylinder_022)
ob_cube_007 = bpy.data.objects.new('Cube.007', me_cube_009)
ob_cube_006 = bpy.data.objects.new('Cube.006', me_cube_008)
ob_cube_005 = bpy.data.objects.new('Cube.005', me_cube_007)
ob_cube_004 = bpy.data.objects.new('Cube.004', me_cube_006)
ob_cylinder_004 = bpy.data.objects.new('Cylinder.004', me_cylinder_021)
ob_cylinder_002 = bpy.data.objects.new('Cylinder.002', me_cylinder_019)
ob_cylinder_000 = bpy.data.objects.new('Cylinder.000', me_cylinder_006)
ob_cylinder_012 = bpy.data.objects.new('Cylinder.012', me_cylinder_012)
ob_cylinder_011 = bpy.data.objects.new('Cylinder.011', me_cylinder_011)
ob_cylinder_008 = bpy.data.objects.new('Cylinder.008', me_cylinder_008)
ob_cylinder_007 = bpy.data.objects.new('Cylinder.007', me_cylinder_007)
ob_cylinder_005 = bpy.data.objects.new('Cylinder.005', me_cylinder_005)
ob_lamp = bpy.data.objects.new('Lamp', light_lamp)
ob_camera = bpy.data.objects.new('Camera', cam_camera)

# ---- transforms, parenting, visibility, modifiers, constraints
ob_cube_003.location = (0.3956, -13.45, 11.35)
ob_cube_003.scale = (2.347, 2.347, 2.347)
ob_cube_003.lineart.crease_threshold = 0.0
ob_cylinder_006.location = (0.2281, 7.177, 10.31)
ob_cylinder_006.scale = (1.701, 1.701, 1.701)
ob_cylinder_006.lineart.crease_threshold = 0.0
_m = ob_cylinder_006.modifiers.new('Solidify', 'SOLIDIFY')
_m.thickness = 0.138
_m.nonmanifold_thickness_mode = 'FIXED'
_m.nonmanifold_merge_threshold = 0.0003
ob_cube_002.location = (-1.736, 7.168, 14.38)
ob_cube_002.rotation_euler = (1.571, -0.0, 0.0)
ob_cube_002.scale = (0.3503, 3.245, 0.5977)
ob_cube_002.lineart.crease_threshold = 0.0
ob_cube_001.location = (2.209, 7.168, 14.38)
ob_cube_001.rotation_euler = (1.571, -0.0, 0.0)
ob_cube_001.scale = (0.3503, 3.245, 0.5977)
ob_cube_001.lineart.crease_threshold = 0.0
ob_cylinder_003.location = (0.2148, 7.173, 16.83)
ob_cylinder_003.rotation_euler = (-0.0, 1.571, 0.0)
ob_cylinder_003.scale = (0.5589, 0.5447, 2.725)
ob_cylinder_003.lineart.crease_threshold = 0.0
ob_cube.location = (0.2154, -0.6763, 16.82)
ob_cube.scale = (0.5909, 8.499, 0.5977)
ob_cube.lineart.crease_threshold = 0.0
ob_cylinder_001.location = (-4.728, -0.6853, 5.496)
ob_cylinder_001.rotation_euler = (-0.01521, 0.001338, 1.569)
ob_cylinder_001.lineart.crease_threshold = 0.0
ob_cylinder.location = (0.3675, -0.5288, 16.85)
ob_cylinder.rotation_euler = (1.556, 0.001338, 1.569)
ob_cylinder.scale = (1.0, 1.0, 4.267)
ob_cylinder.lineart.crease_threshold = 0.0
ob_cylinder_013.location = (-4.986, 6.847, 1.834)
ob_cylinder_013.rotation_euler = (-0.01521, 0.001338, 1.569)
ob_cylinder_013.lineart.crease_threshold = 0.0
ob_cylinder_010.location = (-5.007, -7.962, 1.853)
ob_cylinder_010.rotation_euler = (-0.01521, 0.001338, 1.569)
ob_cylinder_010.lineart.crease_threshold = 0.0
ob_cylinder_009.location = (-4.258, -0.5615, 10.14)
ob_cylinder_009.rotation_euler = (-0.01521, 0.001338, 1.569)
ob_cylinder_009.lineart.crease_threshold = 0.0
ob_cube_007.location = (-4.22, -5.408, 5.227)
ob_cube_007.rotation_euler = (-0.02148, -0.7839, 1.585)
ob_cube_007.scale = (3.793, 0.3559, 0.381)
ob_cube_007.lineart.crease_threshold = 0.0
ob_cube_006.location = (-4.658, 1.761, 7.109)
ob_cube_006.rotation_euler = (0.02154, -0.7866, -1.587)
ob_cube_006.scale = (3.793, 0.3559, 0.381)
ob_cube_006.lineart.crease_threshold = 0.0
ob_cube_005.location = (4.383, 1.748, 7.247)
ob_cube_005.rotation_euler = (0.02154, -0.7866, -1.587)
ob_cube_005.scale = (3.793, 0.3559, 0.381)
ob_cube_005.lineart.crease_threshold = 0.0
ob_cube_004.location = (4.835, -5.417, 5.312)
ob_cube_004.rotation_euler = (0.0, -0.7854, 1.571)
ob_cube_004.scale = (3.793, 0.3559, 0.381)
ob_cube_004.lineart.crease_threshold = 0.0
ob_cylinder_004.location = (4.782, -0.574, 10.28)
ob_cylinder_004.rotation_euler = (-0.01521, 0.001338, 1.569)
ob_cylinder_004.lineart.crease_threshold = 0.0
ob_cylinder_002.location = (5.772, -7.977, 2.017)
ob_cylinder_002.rotation_euler = (-0.01521, 0.001338, 1.569)
ob_cylinder_002.lineart.crease_threshold = 0.0
ob_cylinder_000.location = (5.793, 6.832, 1.998)
ob_cylinder_000.rotation_euler = (-0.01521, 0.001338, 1.569)
ob_cylinder_000.lineart.crease_threshold = 0.0
ob_cylinder_012.location = (5.834, -3.454, 0.4157)
ob_cylinder_012.rotation_euler = (-0.01521, 0.001338, 1.569)
ob_cylinder_012.lineart.crease_threshold = 0.0
ob_cylinder_011.location = (5.834, -3.454, 0.4157)
ob_cylinder_011.rotation_euler = (-0.01521, 0.001338, 1.569)
ob_cylinder_011.lineart.crease_threshold = 0.0
ob_cylinder_008.location = (5.834, -3.454, 0.4157)
ob_cylinder_008.rotation_euler = (-0.01521, 0.001338, 1.569)
ob_cylinder_008.lineart.crease_threshold = 0.0
ob_cylinder_007.location = (5.834, -3.454, 0.4157)
ob_cylinder_007.rotation_euler = (-0.01521, 0.001338, 1.569)
ob_cylinder_007.lineart.crease_threshold = 0.0
ob_cylinder_005.location = (5.408, -0.6853, 5.496)
ob_cylinder_005.rotation_euler = (-0.01521, 0.001338, 1.569)
ob_cylinder_005.lineart.crease_threshold = 0.0
ob_lamp.location = (4.076, 1.005, 5.904)
ob_lamp.rotation_euler = (0.6503, 0.05522, 1.866)
ob_lamp.lock_rotations_4d = False
ob_lamp.empty_display_type = 'ARROWS'
ob_lamp.color = (0.0, 0.0, 0.0, 0.0)
ob_lamp.lineart.crease_threshold = 0.0
ob_camera.location = (7.481, -6.508, 5.344)
ob_camera.rotation_euler = (1.109, 0.0, 0.8149)
ob_camera.lock_rotations_4d = False
ob_camera.empty_display_type = 'ARROWS'
ob_camera.color = (0.0, 0.0, 0.0, 0.0)
ob_camera.display_type = 'WIRE'
ob_camera.lineart.crease_threshold = 0.0

# ---- collection membership
col_collection_1.objects.link(ob_cube_003)
col_collection_1.objects.link(ob_cylinder_006)
col_collection_1.objects.link(ob_cube_002)
col_collection_1.objects.link(ob_cube_001)
col_collection_1.objects.link(ob_cylinder_003)
col_collection_1.objects.link(ob_cube)
col_collection_1.objects.link(ob_cylinder_001)
col_collection_1.objects.link(ob_cylinder)
col_collection_1.objects.link(ob_cylinder_013)
col_collection_1.objects.link(ob_cylinder_010)
col_collection_1.objects.link(ob_cylinder_009)
col_collection_1.objects.link(ob_cube_007)
col_collection_1.objects.link(ob_cube_006)
col_collection_1.objects.link(ob_cube_005)
col_collection_1.objects.link(ob_cube_004)
col_collection_1.objects.link(ob_cylinder_004)
col_collection_1.objects.link(ob_cylinder_002)
col_collection_1.objects.link(ob_cylinder_000)
col_collection_1.objects.link(ob_cylinder_012)
col_collection_1.objects.link(ob_cylinder_011)
col_collection_1.objects.link(ob_cylinder_008)
col_collection_1.objects.link(ob_cylinder_007)
col_collection_1.objects.link(ob_cylinder_005)
col_collection_1.objects.link(ob_lamp)
col_collection_1.objects.link(ob_camera)

# ---- scene / render settings (as saved in the file)
scene.camera = ob_camera
scene.frame_start = 1; scene.frame_end = 250; scene.frame_set(35)
scene.render.engine = 'BLENDER_EEVEE_NEXT'
scene.render.resolution_percentage = 50
scene.render.dither_intensity = 0.0
scene.cycles.use_denoising = False
scene.cycles.samples = 128
scene.cycles.sampling_pattern = 'TABULATED_SOBOL'
scene.cycles.light_sampling_threshold = 0.0
scene.cycles.use_adaptive_sampling = False
scene.cycles.use_light_tree = False
scene.cycles.blur_glossy = 0.0
scene.cycles.sample_clamp_indirect = 0.0
scene.view_settings.view_transform = 'Standard'
bpy.context.view_layer.update()
